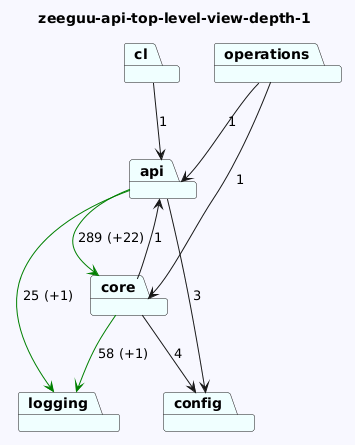

The diagram above was rendered by PlantUML. Its source (embedded in the PNG):
@startuml
skinparam backgroundColor GhostWhite
title zeeguu-api-top-level-view-depth-1
package "cl" #Azure
package "logging" #Azure
package "api" #Azure
package "operations" #Azure
package "core" #Azure
package "config" #Azure
"cl"-->"api"  : 1

"api"-->"config"  : 3
"api"-->"logging" #Green : 25 (+1)
"api"-->"core" #Green : 289 (+22)
"operations"-->"api"  : 1
"operations"-->"core"  : 1
"core"-->"logging" #Green : 58 (+1)
"core"-->"config"  : 4
"core"-->"api"  : 1
@enduml